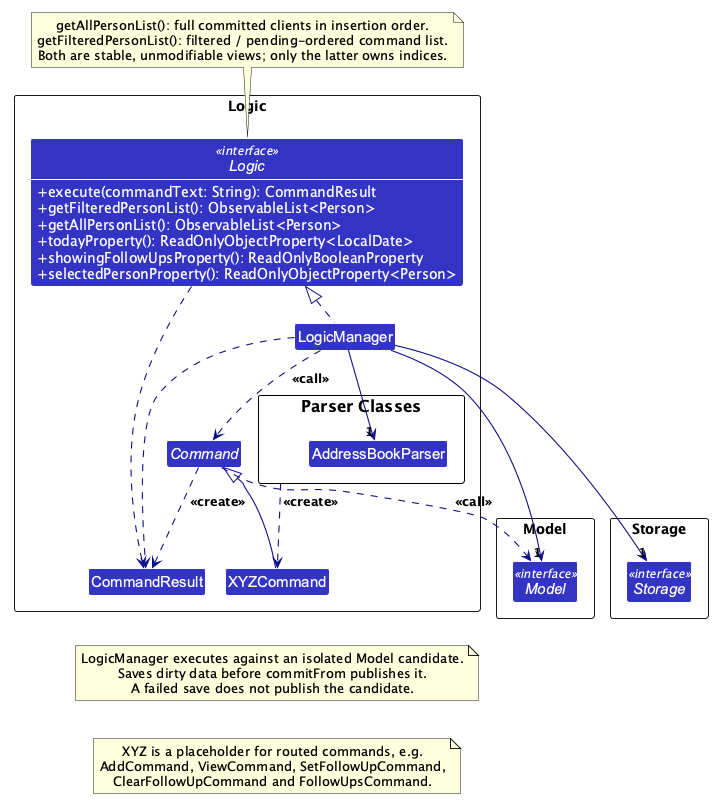

The diagram above was rendered by PlantUML. Its source (embedded in the PNG):
@startuml
!include style.puml
!pragma layout smetana
skinparam arrowThickness 1.1
skinparam arrowColor LOGIC_COLOR_T4
skinparam classBackgroundColor LOGIC_COLOR
skinparam classAttributeIconSize 0
skinparam classAttributeFontColor #FFFFFF

package Logic as LogicPackage {
    interface Logic <<interface>> {
        + execute(commandText: String): CommandResult
        + getFilteredPersonList(): ObservableList<Person>
        + getAllPersonList(): ObservableList<Person>
        + todayProperty(): ReadOnlyObjectProperty<LocalDate>
        + showingFollowUpsProperty(): ReadOnlyBooleanProperty
        + selectedPersonProperty(): ReadOnlyObjectProperty<Person>
    }
    class LogicManager
    package "Parser Classes" as ParserClasses {
        class AddressBookParser
    }
    abstract class Command
    class XYZCommand
    class CommandResult
}

package Model as ModelPackage {
    interface Model <<interface>>
}

package Storage as StoragePackage {
    interface Storage <<interface>>
}

' Shared style hides members; expose only the selected Logic API above.
show Logic methods

LogicManager .up.|> Logic
LogicManager -down-> "1" AddressBookParser
ParserClasses ..> XYZCommand : <<create>>

XYZCommand -up-|> Command
LogicManager .down.> Command : <<call>>

LogicManager -down-> "1" Model
LogicManager -down-> "1" Storage
Command .down.> Model : <<call>>
Model -[hidden]right-> Storage

Logic ..> CommandResult
LogicManager ..> CommandResult
Command ..> CommandResult : <<create>>

note top of Logic
    getAllPersonList(): full committed clients in insertion order.
    getFilteredPersonList(): filtered / pending-ordered command list.
    Both are stable, unmodifiable views; only the latter owns indices.
end note

note as PublicationNote
    LogicManager executes against an isolated Model candidate.
    Saves dirty data before commitFrom publishes it.
    A failed save does not publish the candidate.
end note
XYZCommand -[hidden]down-> PublicationNote

note as CommandExamples
    XYZ is a placeholder for routed commands, e.g.
    AddCommand, ViewCommand, SetFollowUpCommand,
    ClearFollowUpCommand and FollowUpsCommand.
end note
PublicationNote -[hidden]down-> CommandExamples
@enduml